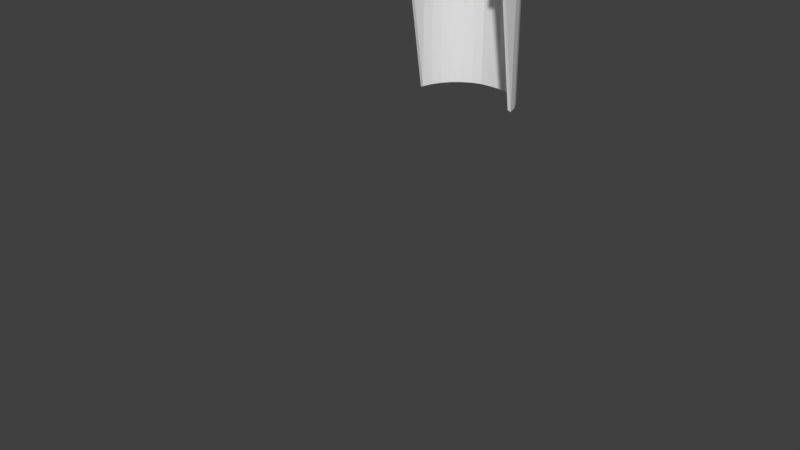 # Source: case.blend  (saved by Blender 2.79.0; exported with 4.5.12 LTS)
import bpy
from mathutils import Matrix  # noqa: F401  (used for matrix-valued properties, if any)

bpy.ops.wm.read_factory_settings(use_empty=True)
scene = bpy.context.scene
scene.name = 'Scene'

# ---- collections
col_collection_1 = bpy.data.collections.new('Collection 1'); scene.collection.children.link(col_collection_1)
col_collection_1.hide_render = True
col_collection_1.hide_viewport = True
col_collection_2 = bpy.data.collections.new('Collection 2'); scene.collection.children.link(col_collection_2)
col_collection_2.hide_render = True
col_collection_2.hide_viewport = True
col_collection_6 = bpy.data.collections.new('Collection 6'); scene.collection.children.link(col_collection_6)
col_collection_6.hide_render = True
col_collection_6.hide_viewport = True
col_collection_8 = bpy.data.collections.new('Collection 8'); scene.collection.children.link(col_collection_8)

# ---- world
world_cutter = bpy.data.worlds.new('cutter'); scene.world = world_cutter
world_cutter.color = (0.05088, 0.05088, 0.05088)
world_cutter.use_sun_shadow = False
world_cutter.sun_shadow_jitter_overblur = 0.0
world_cutter.cycles.sampling_method = 'MANUAL'

# ---- meshes
me_cylinder_007 = bpy.data.meshes.new('Cylinder.007')
me_cylinder_007.from_pydata([(-0.3512, 1.765, -6.0), (-0.3512, 1.765, 4.1), (-0.3512, -1.765, -6.0), (-0.3512, -1.765, 4.1), (-0.6888, -1.663, -6.0), (-0.6888, -1.663, 4.1), (-1.0, -1.497, -6.0), (-1.0, -1.497, 4.1), (-1.273, -1.273, -6.0), (-1.273, -1.273, 4.1), (-1.497, -1.0, -6.0), (-1.497, -1.0, 4.1), (-1.663, -0.6888, -6.0), (-1.663, -0.6888, 4.1), (-1.765, -0.3512, -6.0), (-1.765, -0.3512, 4.1), (-1.8, 1.738e-06, -6.0), (-1.8, 1.738e-06, 4.1), (-1.765, 0.3512, -6.0), (-1.765, 0.3512, 4.1), (-1.663, 0.6888, -6.0), (-1.663, 0.6888, 4.1), (-1.497, 1.0, -6.0), (-1.497, 1.0, 4.1), (-1.273, 1.273, -6.0), (-1.273, 1.273, 4.1), (-1.0, 1.497, -6.0), (-1.0, 1.497, 4.1), (-0.6888, 1.663, -6.0), (-0.6888, 1.663, 4.1), (-0.1756, 0.8827, 4.488), (-0.1756, -0.8827, 4.488), (-0.5, -0.7483, 4.488), (-0.3444, -0.8315, 4.488), (-0.6364, -0.6364, 4.488), (-0.7483, -0.5, 4.488), (-0.8315, -0.3444, 4.488), (-0.8827, -0.1756, 4.488), (-0.9, 1.179e-06, 4.488), (-0.8827, 0.1756, 4.488), (-0.8315, 0.3444, 4.488), (-0.7483, 0.5, 4.488), (-0.6364, 0.6364, 4.488), (-0.5, 0.7483, 4.488), (-0.3444, 0.8315, 4.488), (1.371e-06, 1.765, -6.0), (1.341e-06, 1.765, 4.1), (7.302e-07, 0.8827, 4.488), (-5.96e-07, -1.765, -6.0), (-5.662e-07, -1.765, 4.1), (-2.235e-07, -0.8827, 4.488), (-0.336, 1.663, -5.95), (-0.3335, 1.647, 4.027), (-0.336, -1.663, -5.95), (-0.3335, -1.647, 4.027), (-0.6498, -1.569, -5.949), (-0.6434, -1.553, 4.026), (-0.9434, -1.412, -5.949), (-0.9341, -1.398, 4.026), (-1.201, -1.201, -5.949), (-1.189, -1.189, 4.026), (-1.412, -0.9434, -5.949), (-1.398, -0.9341, 4.026), (-1.569, -0.6498, -5.949), (-1.553, -0.6434, 4.026), (-1.665, -0.3313, -5.949), (-1.649, -0.328, 4.026), (-1.698, 1.738e-06, -5.949), (-1.681, 1.738e-06, 4.026), (-1.665, 0.3313, -5.949), (-1.649, 0.328, 4.026), (-1.569, 0.6498, -5.949), (-1.553, 0.6434, 4.026), (-1.412, 0.9434, -5.949), (-1.398, 0.9341, 4.026), (-1.201, 1.201, -5.949), (-1.189, 1.189, 4.026), (-0.9434, 1.412, -5.949), (-0.9341, 1.398, 4.026), (-0.6498, 1.569, -5.949), (-0.6434, 1.553, 4.026), (-0.1711, 0.8513, 4.364), (-0.1711, -0.8513, 4.364), (-0.4829, -0.7227, 4.363), (-0.3326, -0.803, 4.363), (-0.6146, -0.6146, 4.363), (-0.7227, -0.4829, 4.363), (-0.803, -0.3326, 4.363), (-0.8525, -0.1696, 4.363), (-0.8692, 1.179e-06, 4.363), (-0.8525, 0.1696, 4.363), (-0.803, 0.3326, 4.363), (-0.7227, 0.4829, 4.363), (-0.6146, 0.6146, 4.363), (-0.4829, 0.7227, 4.363), (-0.3326, 0.803, 4.363), (1.371e-06, 1.666, -5.946), (1.341e-06, 1.648, 4.024), (7.302e-07, 0.8531, 4.363), (-5.96e-07, -1.666, -5.946), (-5.662e-07, -1.648, 4.024), (-2.235e-07, -0.8531, 4.363), (-0.2783, 1.667, -1.974), (-0.2783, 1.669, -3.426), (1.371e-06, 1.674, -3.426), (1.356e-06, 1.672, -1.974), (1.555e-07, -0.3585, -6.006), (3.441e-07, -0.01992, -6.006), (7.125e-07, 0.9987, -6.003), (4.913e-07, 0.6016, -6.003), (3.421e-07, -0.01992, -5.94), (1.423e-07, -0.3585, -5.94), (7.298e-07, 0.9987, -5.943), (4.954e-07, 0.6016, -5.943), (1.356e-06, 1.753, -1.974), (1.371e-06, 1.753, -3.426), (-0.2777, 1.753, -3.426), (-0.2783, 1.753, -1.974), (-0.374, -0.01992, -6.006), (-0.374, -0.3585, -5.943), (-0.374, -0.01992, -5.942), (-0.4964, 0.9987, -5.945), (-0.4964, 0.6016, -5.945), (-0.374, -0.3585, -6.006), (-0.4964, 0.9987, -6.003), (-0.4964, 0.6016, -6.003), (-0.5778, 0.8416, -6.002), (-0.5878, 0.8603, -6.002), (-0.7193, 0.9002, -6.002), (-0.7679, 0.8603, -6.002), (-0.738, 0.8902, -6.002), (-0.699, 0.9064, -6.002), (-0.5716, 0.8213, -6.002), (-0.6778, 0.9085, -6.002), (-0.7544, 0.8768, -6.002), (-0.5716, 0.779, -6.002), (-0.5695, 0.8002, -6.002), (-0.6177, 0.8902, -6.002), (-0.6364, 0.9002, -6.002), (-0.6177, 0.7101, -6.002), (-0.699, 0.6939, -6.002), (-0.6012, 0.7236, -6.002), (-0.6012, 0.8768, -6.002), (-0.5878, 0.74, -6.002), (-0.5778, 0.7587, -6.002), (-0.6364, 0.7001, -6.002), (-0.6567, 0.9064, -6.002), (-0.738, 0.7101, -6.002), (-0.7193, 0.7001, -6.002), (-0.7779, 0.8416, -6.002), (-0.784, 0.779, -6.002), (-0.7779, 0.7587, -6.002), (-0.7861, 0.8002, -6.002), (-0.7544, 0.7236, -6.002), (-0.7679, 0.74, -6.002), (-0.6778, 0.6919, -6.002), (-0.784, 0.8213, -6.002), (-0.6567, 0.6939, -6.002), (-0.5778, 0.8416, -5.946), (-0.5878, 0.8603, -5.946), (-0.7193, 0.9002, -5.946), (-0.738, 0.8902, -5.946), (-0.699, 0.9064, -5.946), (-0.5716, 0.8213, -5.946), (-0.6778, 0.9085, -5.946), (-0.7544, 0.8768, -5.946), (-0.5716, 0.779, -5.946), (-0.5695, 0.8002, -5.946), (-0.6177, 0.8902, -5.946), (-0.6364, 0.9002, -5.946), (-0.6012, 0.8768, -5.946), (-0.5778, 0.7587, -5.946), (-0.5878, 0.74, -5.946), (-0.6012, 0.7236, -5.946), (-0.6177, 0.7101, -5.946), (-0.6567, 0.9064, -5.946), (-0.738, 0.7101, -5.946), (-0.7193, 0.7001, -5.946), (-0.7679, 0.8603, -5.946), (-0.699, 0.6939, -5.946), (-0.7779, 0.8416, -5.947), (-0.6364, 0.7001, -5.946), (-0.784, 0.779, -5.947), (-0.7779, 0.7587, -5.947), (-0.7861, 0.8002, -5.947), (-0.7544, 0.7236, -5.947), (-0.7679, 0.74, -5.947), (-0.6778, 0.6919, -5.946), (-0.784, 0.8213, -5.947), (-0.6567, 0.6939, -5.946), (-1.662, 0.3002, 2.462), (-1.671, 0.2702, 2.4), (-1.688, 0.1243, 2.933), (-1.656, 0.3187, 2.53), (-1.683, 0.1805, 2.899), (-1.694, 0.06339, 2.953), (-1.701, 1.337e-06, 2.96), (-1.654, 0.3249, 2.6), (-1.702, 1.337e-06, 2.24), (-1.654, -0.3249, 2.6), (-1.678, 0.2298, 2.855), (-1.677, 0.2527, 2.376), (-1.656, -0.3187, 2.67), (-1.671, 0.2702, 2.8), (-1.662, 0.3002, 2.738), (-1.662, -0.3002, 2.738), (-1.676, 0.2525, 2.824), (-1.688, -0.1243, 2.933), (-1.656, 0.3187, 2.67), (-1.683, -0.1805, 2.899), (-1.694, -0.06339, 2.953), (-1.678, -0.2298, 2.855), (-1.764, 0.2701, 2.8), (-1.764, 0.2701, 2.4), (-1.779, 0.1243, 2.933), (-1.773, 0.1805, 2.899), (-1.785, 0.06339, 2.953), (-1.791, 1.337e-06, 2.96), (-1.684, 0.1805, 2.301), (-1.791, 1.337e-06, 2.24), (-1.768, 0.2298, 2.855), (-1.689, 0.1243, 2.267), (-1.695, 0.06339, 2.247), (-1.764, -0.2702, 2.8), (-1.764, -0.2701, 2.4), (-1.695, -0.06339, 2.247), (-1.779, -0.1243, 2.933), (-1.773, -0.1805, 2.899), (-1.785, -0.06339, 2.953), (-1.768, -0.2298, 2.855), (-1.662, -0.3002, 2.462), (-1.689, -0.1243, 2.267), (-1.656, -0.3187, 2.53), (-1.677, -0.2526, 2.376), (-1.679, -0.2298, 2.345), (-1.684, -0.1805, 2.301), (-1.676, -0.2525, 2.824), (-1.679, 0.2298, 2.345), (-1.671, -0.2702, 2.4), (-1.671, -0.2702, 2.8), (-1.768, 0.2298, 2.345), (-1.773, 0.1805, 2.301), (-1.779, 0.1243, 2.267), (-1.785, 0.06339, 2.247), (-1.785, -0.06339, 2.247), (-1.755, 0.3002, 2.462), (-1.75, 0.3187, 2.53), (-1.748, 0.3249, 2.6), (-1.755, 0.3002, 2.738), (-1.75, 0.3187, 2.67), (-1.779, -0.1243, 2.267), (-1.768, -0.2298, 2.345), (-1.773, -0.1805, 2.301), (-1.755, -0.3002, 2.462), (-1.75, -0.3187, 2.53), (-1.755, -0.3002, 2.738), (-1.748, -0.3249, 2.6), (-1.75, -0.3187, 2.67)], [], [(48, 49, 3, 2), (2, 3, 5, 4), (4, 5, 7, 6), (6, 7, 9, 8), (8, 9, 11, 10), (10, 11, 13, 12), (12, 13, 15, 223, 255, 257, 256, 254, 253, 224, 14), (14, 224, 251, 252, 250, 244, 219, 16), (16, 219, 243, 242, 241, 240, 213, 18), (18, 213, 245, 246, 247, 249, 248, 212, 19, 21, 20), (20, 21, 23, 22), (22, 23, 25, 24), (24, 25, 27, 26), (26, 27, 29, 28), (13, 11, 35, 36), (28, 29, 1, 117, 116, 0), (47, 30, 44, 43, 42, 41, 40, 39, 38, 37, 36, 35, 34, 32, 33, 31, 50), (1, 29, 44, 30), (5, 3, 31, 33), (23, 21, 40, 41), (15, 13, 36, 37), (7, 5, 33, 32), (25, 23, 41, 42), (17, 15, 37, 38), (46, 1, 30, 47), (9, 7, 32, 34), (27, 25, 42, 43), (19, 17, 38, 39), (11, 9, 34, 35), (29, 27, 43, 44), (21, 19, 39, 40), (0, 116, 115, 45), (3, 49, 50, 31), (48, 2, 4, 6, 155, 157, 145, 139, 141, 143, 144, 135, 136, 132, 126, 127, 142, 137, 138, 146, 133, 26, 28, 0, 45, 108, 124, 125, 109, 107, 118, 123, 106), (99, 53, 54, 100), (53, 55, 56, 54), (55, 57, 58, 56), (57, 59, 60, 58), (59, 61, 62, 60), (61, 63, 64, 62), (63, 65, 233, 238, 230, 232, 199, 202, 205, 239, 236, 66, 64), (65, 67, 198, 225, 231, 235, 234, 233), (67, 69, 201, 237, 218, 221, 222, 198), (69, 71, 72, 70, 206, 203, 204, 208, 197, 193, 190, 191, 201), (71, 73, 74, 72), (73, 75, 76, 74), (75, 77, 78, 76), (77, 79, 80, 78), (64, 87, 86, 62), (79, 51, 103, 102, 52, 80), (98, 101, 82, 84, 83, 85, 86, 87, 88, 89, 90, 91, 92, 93, 94, 95, 81), (52, 81, 95, 80), (56, 84, 82, 54), (74, 92, 91, 72), (66, 88, 87, 64), (58, 83, 84, 56), (76, 93, 92, 74), (68, 89, 88, 66), (97, 98, 81, 52), (60, 85, 83, 58), (78, 94, 93, 76), (70, 90, 89, 68), (62, 86, 85, 60), (80, 95, 94, 78), (72, 91, 90, 70), (51, 96, 104, 103), (54, 82, 101, 100), (99, 111, 119, 120, 110, 113, 122, 121, 112, 96, 51, 79, 77, 164, 175, 169, 168, 170, 159, 158, 163, 167, 166, 171, 172, 173, 174, 181, 189, 187, 57, 55, 53), (46, 47, 98, 97), (45, 115, 104, 96), (47, 50, 101, 98), (50, 49, 100, 101), (49, 48, 99, 100), (48, 106, 111, 99), (118, 120, 119, 123), (102, 117, 114, 105), (120, 118, 107, 110), (103, 116, 117, 102), (123, 119, 111, 106), (110, 107, 109, 113), (112, 108, 45, 96), (125, 122, 113, 109), (122, 125, 124, 121), (105, 114, 46, 97), (116, 103, 104, 115), (114, 117, 1, 46), (121, 124, 108, 112), (102, 105, 97, 52), (150, 152, 184, 182), (153, 154, 186, 185), (154, 151, 183, 186), (132, 136, 167, 163), (156, 149, 180, 188), (152, 156, 188, 184), (129, 134, 165, 178), (133, 146, 175, 164), (157, 155, 187, 189), (127, 126, 158, 159), (155, 140, 179, 187), (146, 138, 169, 175), (134, 130, 161, 165), (57, 187, 179, 177, 176, 185, 186, 183, 182, 184, 188, 180, 178, 165, 161, 160, 162, 164, 77, 75, 73, 71, 69, 67, 65, 63, 61, 59), (139, 145, 181, 174), (130, 128, 160, 161), (147, 153, 185, 176), (137, 142, 170, 168), (126, 132, 163, 158), (148, 147, 176, 177), (141, 139, 174, 173), (144, 143, 172, 171), (131, 133, 164, 162), (149, 129, 178, 180), (136, 135, 166, 167), (151, 150, 182, 183), (145, 157, 189, 181), (138, 137, 168, 169), (128, 131, 162, 160), (135, 144, 171, 166), (140, 148, 177, 179), (142, 127, 159, 170), (26, 133, 131, 128, 130, 134, 129, 149, 156, 152, 150, 151, 154, 153, 147, 148, 140, 155, 6, 8, 10, 12, 14, 16, 18, 20, 22, 24), (143, 141, 173, 172), (244, 225, 198, 219), (252, 235, 231, 250), (251, 234, 235, 252), (216, 195, 196, 217), (243, 222, 221, 242), (219, 198, 222, 243), (241, 218, 237, 240), (247, 197, 208, 249), (257, 202, 199, 256), (215, 194, 192, 214), (196, 195, 192, 194, 200, 206, 70, 68), (256, 199, 232, 254), (249, 208, 204, 248), (240, 237, 201, 191, 213), (223, 239, 205, 255), (213, 191, 190, 245), (224, 238, 233, 234, 251), (212, 203, 206, 200, 220), (214, 192, 195, 216), (229, 211, 236, 239, 223), (253, 230, 238, 224), (226, 207, 209, 227), (246, 193, 197, 247), (242, 221, 218, 241), (217, 196, 210, 228), (217, 228, 226, 227, 229, 223, 15, 17), (250, 231, 225, 244), (236, 211, 209, 207, 210, 196, 68, 66), (255, 205, 202, 257), (248, 204, 203, 212), (228, 210, 207, 226), (245, 190, 193, 246), (254, 232, 230, 253), (220, 200, 194, 215), (212, 220, 215, 214, 216, 217, 17, 19), (227, 209, 211, 229)])
me_cylinder_007.use_remesh_preserve_volume = False
me_cylinder_007.use_remesh_preserve_attributes = False
me_cylinder_007.use_mirror_vertex_groups = False
me_cylinder_007.update()
me_cylinder_005 = bpy.data.meshes.new('Cylinder.005')
me_cylinder_005.from_pydata([(-0.4635, 1.423, -2.34), (-0.4635, 1.422, -2.328), (-0.4635, 1.418, -2.316), (-0.4635, 1.411, -2.305), (-0.4635, 1.402, -2.295), (-0.4635, 1.391, -2.287), (-0.4635, 1.378, -2.282), (-0.4635, 1.364, -2.278), (-0.4635, 1.349, -2.277), (-0.4635, 1.335, -2.278), (-0.4635, 1.321, -2.282), (-0.4635, 1.308, -2.287), (-0.4635, 1.297, -2.295), (-0.4635, 1.288, -2.305), (-0.4635, 1.281, -2.316), (-0.4635, 1.277, -2.328), (-0.4635, 1.275, -2.34), (-0.4635, 1.277, -2.352), (-0.4635, 1.281, -2.364), (-0.4635, 1.288, -2.375), (-0.4635, 1.297, -2.385), (-0.4635, 1.308, -2.393), (-0.4635, 1.321, -2.398), (-0.4635, 1.335, -2.402), (-0.4635, 1.349, -2.403), (-0.4635, 1.364, -2.402), (-0.4635, 1.378, -2.398), (-0.4635, 1.391, -2.393), (-0.4635, 1.402, -2.385), (-0.4635, 1.411, -2.375), (-0.4635, 1.418, -2.364), (-0.4635, 1.422, -2.352), (-0.4664, 1.424, -3.06), (-0.4664, 1.423, -3.048), (-0.4664, 1.418, -3.036), (-0.4664, 1.411, -3.025), (-0.4664, 1.402, -3.015), (-0.4664, 1.391, -3.007), (-0.4664, 1.378, -3.001), (-0.4664, 1.364, -2.998), (-0.4664, 1.349, -2.996), (-0.4664, 1.335, -2.998), (-0.4664, 1.321, -3.001), (-0.4664, 1.308, -3.007), (-0.4664, 1.297, -3.015), (-0.4664, 1.287, -3.025), (-0.4664, 1.28, -3.036), (-0.4664, 1.276, -3.048), (-0.4664, 1.275, -3.06), (-0.4664, 1.276, -3.072), (-0.4664, 1.28, -3.084), (-0.4664, 1.287, -3.095), (-0.4664, 1.297, -3.105), (-0.4664, 1.308, -3.113), (-0.4664, 1.321, -3.119), (-0.4664, 1.335, -3.122), (-0.4664, 1.349, -3.124), (-0.4664, 1.364, -3.122), (-0.4664, 1.378, -3.119), (-0.4664, 1.391, -3.113), (-0.4664, 1.402, -3.105), (-0.4664, 1.411, -3.095), (-0.4664, 1.418, -3.084), (-0.4664, 1.423, -3.072), (-0.3608, 1.678, -2.229), (-0.3608, 1.678, -3.179), (-0.3608, 1.244, -2.229), (-0.3608, 1.244, -3.179), (-0.5251, 1.678, -2.229), (-0.5251, 1.678, -3.179), (-0.5251, 1.244, -2.229), (-0.5251, 1.244, -3.179), (1.386e-07, 1.423, -2.34), (1.46e-07, 1.422, -2.328), (1.502e-07, 1.418, -2.316), (1.51e-07, 1.411, -2.305), (1.485e-07, 1.402, -2.295), (1.427e-07, 1.391, -2.287), (1.338e-07, 1.378, -2.282), (1.222e-07, 1.364, -2.278), (1.084e-07, 1.349, -2.277), (9.279e-08, 1.335, -2.278), (7.604e-08, 1.321, -2.282), (5.88e-08, 1.308, -2.287), (4.173e-08, 1.297, -2.295), (2.547e-08, 1.288, -2.305), (1.066e-08, 1.281, -2.316), (-2.136e-09, 1.277, -2.328), (-1.243e-08, 1.275, -2.34), (-1.981e-08, 1.277, -2.352), (-2.402e-08, 1.281, -2.364), (-2.487e-08, 1.288, -2.375), (-2.234e-08, 1.297, -2.385), (-1.654e-08, 1.308, -2.393), (-7.669e-09, 1.321, -2.398), (3.917e-09, 1.335, -2.402), (1.778e-08, 1.349, -2.403), (3.338e-08, 1.364, -2.402), (5.012e-08, 1.378, -2.398), (6.736e-08, 1.391, -2.393), (8.444e-08, 1.402, -2.385), (1.007e-07, 1.411, -2.375), (1.155e-07, 1.418, -2.364), (1.283e-07, 1.422, -2.352), (-2.738e-07, 1.424, -3.06), (-2.664e-07, 1.423, -3.048), (-2.622e-07, 1.418, -3.036), (-2.613e-07, 1.411, -3.025), (-2.639e-07, 1.402, -3.015), (-2.697e-07, 1.391, -3.007), (-2.786e-07, 1.378, -3.001), (-2.903e-07, 1.364, -2.998), (-3.042e-07, 1.349, -2.996), (-3.199e-07, 1.335, -2.998), (-3.368e-07, 1.321, -3.001), (-3.541e-07, 1.308, -3.007), (-3.713e-07, 1.297, -3.015), (-3.877e-07, 1.287, -3.025), (-4.026e-07, 1.28, -3.036), (-4.155e-07, 1.276, -3.048), (-4.258e-07, 1.275, -3.06), (-4.332e-07, 1.276, -3.072), (-4.375e-07, 1.28, -3.084), (-4.383e-07, 1.287, -3.095), (-4.358e-07, 1.297, -3.105), (-4.299e-07, 1.308, -3.113), (-4.21e-07, 1.321, -3.119), (-4.094e-07, 1.335, -3.122), (-3.954e-07, 1.349, -3.124), (-3.797e-07, 1.364, -3.122), (-3.629e-07, 1.378, -3.119), (-3.455e-07, 1.391, -3.113), (-3.283e-07, 1.402, -3.105), (-3.12e-07, 1.411, -3.095), (-2.971e-07, 1.418, -3.084), (-2.842e-07, 1.423, -3.072)], [], [(72, 0, 1, 73), (73, 1, 2, 74), (74, 2, 3, 75), (75, 3, 4, 76), (76, 4, 5, 77), (77, 5, 6, 78), (78, 6, 7, 79), (79, 7, 8, 80), (80, 8, 9, 81), (81, 9, 10, 82), (82, 10, 11, 83), (83, 11, 12, 84), (84, 12, 13, 85), (85, 13, 14, 86), (86, 14, 15, 87), (87, 15, 16, 88), (88, 16, 17, 89), (89, 17, 18, 90), (90, 18, 19, 91), (91, 19, 20, 92), (92, 20, 21, 93), (93, 21, 22, 94), (94, 22, 23, 95), (95, 23, 24, 96), (96, 24, 25, 97), (97, 25, 26, 98), (98, 26, 27, 99), (99, 27, 28, 100), (100, 28, 29, 101), (101, 29, 30, 102), (1, 0, 31, 30, 29, 28, 27, 26, 25, 24, 23, 22, 21, 20, 19, 18, 17, 16, 15, 14, 13, 12, 11, 10, 9, 8, 7, 6, 5, 4, 3, 2), (102, 30, 31, 103), (103, 31, 0, 72), (104, 32, 33, 105), (105, 33, 34, 106), (106, 34, 35, 107), (107, 35, 36, 108), (108, 36, 37, 109), (109, 37, 38, 110), (110, 38, 39, 111), (111, 39, 40, 112), (112, 40, 41, 113), (113, 41, 42, 114), (114, 42, 43, 115), (115, 43, 44, 116), (116, 44, 45, 117), (117, 45, 46, 118), (118, 46, 47, 119), (119, 47, 48, 120), (120, 48, 49, 121), (121, 49, 50, 122), (122, 50, 51, 123), (123, 51, 52, 124), (124, 52, 53, 125), (125, 53, 54, 126), (126, 54, 55, 127), (127, 55, 56, 128), (128, 56, 57, 129), (129, 57, 58, 130), (130, 58, 59, 131), (131, 59, 60, 132), (132, 60, 61, 133), (133, 61, 62, 134), (33, 32, 63, 62, 61, 60, 59, 58, 57, 56, 55, 54, 53, 52, 51, 50, 49, 48, 47, 46, 45, 44, 43, 42, 41, 40, 39, 38, 37, 36, 35, 34), (134, 62, 63, 135), (135, 63, 32, 104), (64, 68, 70, 66), (69, 65, 67, 71), (67, 66, 70, 71), (65, 64, 66, 67), (69, 68, 64, 65), (71, 70, 68, 69), (135, 104, 105, 106, 107, 108, 109, 110, 111, 112, 113, 114, 115, 116, 117, 118, 119, 120, 121, 122, 123, 124, 125, 126, 127, 128, 129, 130, 131, 132, 133, 134), (103, 72, 73, 74, 75, 76, 77, 78, 79, 80, 81, 82, 83, 84, 85, 86, 87, 88, 89, 90, 91, 92, 93, 94, 95, 96, 97, 98, 99, 100, 101, 102)])
me_cylinder_005.use_remesh_preserve_volume = False
me_cylinder_005.use_remesh_preserve_attributes = False
me_cylinder_005.use_mirror_vertex_groups = False
me_cylinder_005.update()
me_cylinder_002 = bpy.data.meshes.new('Cylinder.002')
me_cylinder_002.from_pydata([(-2.192, 8.19e-06, -1.0), (-2.192, 6.759e-06, 1.0), (-2.387, 0.01922, -1.0), (-2.387, 0.01922, 1.0), (-2.575, 0.07613, -1.0), (-2.575, 0.07613, 1.0), (-2.748, 0.1685, -1.0), (-2.748, 0.1685, 1.0), (-2.899, 0.2929, -1.0), (-2.899, 0.2929, 1.0), (-3.024, 0.4444, -1.0), (-3.024, 0.4444, 1.0), (-3.116, 0.6173, -1.0), (-3.116, 0.6173, 1.0), (-1.268, 0.6173, -1.0), (-1.268, 0.6173, 1.0), (-1.361, 0.4444, -1.0), (-1.361, 0.4444, 1.0), (-1.485, 0.2929, -1.0), (-1.485, 0.2929, 1.0), (-1.637, 0.1685, -1.0), (-1.637, 0.1685, 1.0), (-1.81, 0.07613, -1.0), (-1.81, 0.07613, 1.0), (-1.997, 0.01922, -1.0), (-1.997, 0.01922, 1.0), (-3.313, -0.5, 1.2), (-3.313, -0.5, -1.2), (-3.313, 0.6819, -1.2), (-3.313, 0.6819, 1.2), (-1.091, -0.8332, -1.2), (-1.091, -0.8332, 1.2), (-1.091, 0.6819, -1.2), (-1.091, 0.6819, 1.2), (-3.309, 0.6819, 1.0), (-3.136, 0.6819, -1.0), (-3.309, 0.6819, -1.0), (-1.249, 0.6819, -1.0), (-1.682, 0.6819, -1.0), (-1.249, 0.6819, 1.0), (-1.682, 0.6819, 1.0), (-3.136, 0.6819, 1.0)], [], [(0, 2, 3, 1), (2, 4, 5, 3), (4, 6, 7, 5), (6, 8, 9, 7), (8, 10, 11, 9), (10, 12, 13, 11), (12, 35, 41, 13), (14, 16, 17, 15), (16, 18, 19, 17), (18, 20, 21, 19), (20, 22, 23, 21), (22, 24, 25, 23), (24, 0, 1, 25), (3, 5, 7, 9, 11, 13, 41, 39, 15, 17, 19, 21, 23, 25, 1), (2, 0, 24, 22, 20, 18, 16, 14, 37, 35, 12, 10, 8, 6, 4), (26, 31, 33, 29), (30, 27, 28, 32), (26, 27, 30, 31), (31, 30, 32, 33), (28, 29, 34, 36, 38, 40, 33, 32), (26, 29, 28, 27), (33, 40, 34, 29), (37, 14, 15, 39)])
me_cylinder_002.use_remesh_preserve_volume = False
me_cylinder_002.use_remesh_preserve_attributes = False
me_cylinder_002.use_mirror_vertex_groups = False
me_cylinder_002.update()
me_cylinder_001 = bpy.data.meshes.new('Cylinder.001')
me_cylinder_001.from_pydata([(-0.4327, 0.9749, -0.9975), (-0.4327, 0.9749, 0.9975), (-0.2473, 0.9566, -0.9975), (-0.2473, 0.9566, 0.9975), (-0.06912, 0.9026, -0.9975), (-0.06912, 0.9026, 0.9975), (0.09513, 0.8148, -0.9975), (0.09513, 0.8148, 0.9975), (0.2391, 0.6966, -0.9975), (0.2391, 0.6966, 0.9975), (0.3572, 0.5527, -0.9975), (0.3572, 0.5527, 0.9975), (0.445, 0.3884, -0.9975), (0.445, 0.3884, 0.9975), (0.4991, 0.2102, -0.9975), (0.4991, 0.2102, 0.9975), (0.5173, 0.02489, -0.9975), (0.5173, 0.02489, 0.9975), (-1.383, 0.02489, -0.9975), (-1.383, 0.02489, 0.9975), (-1.364, 0.2102, -0.9975), (-1.364, 0.2102, 0.9975), (-1.31, 0.3884, -0.9975), (-1.31, 0.3884, 0.9975), (-1.223, 0.5527, -0.9975), (-1.223, 0.5527, 0.9975), (-1.104, 0.6966, -0.9975), (-1.104, 0.6966, 0.9975), (-0.9605, 0.8148, -0.9975), (-0.9605, 0.8148, 0.9975), (-0.7962, 0.9026, -0.9975), (-0.7962, 0.9026, 0.9975), (-0.618, 0.9566, -0.9975), (-0.618, 0.9566, 0.9975), (-1.383, -0.3049, -0.9975), (-1.383, -0.3049, 0.9975), (0.5173, -0.3049, -0.9975), (0.5173, -0.3049, 0.9975), (-4.279, -0.5, 1.2), (-4.279, 4.53e-07, 1.2), (-4.279, -0.5, -1.2), (-4.279, 4.53e-07, -1.2), (-1.25, -0.5, 1.2), (-1.25, -5.364e-07, 1.2), (-1.25, -0.5, -1.2), (-1.25, -5.364e-07, -1.2), (-1.25, -0.5, -1.2), (-1.25, -0.5, 1.2), (0.6443, -1.173e-06, -1.2), (0.6443, -0.5, -1.2), (0.6443, -0.5, 1.2), (0.6443, -1.173e-06, 1.2), (-3.01, -0.5, -1.2), (-3.01, -0.5, 1.2), (-4.279, 1.5, 1.2), (-4.279, 1.5, -1.2), (-3.01, 1.881, 1.2), (-3.01, 1.881, -1.2), (-3.01, 0.2583, -1.2), (-2.751, -1.654e-08, -1.2), (-3.01, -0.2583, -1.2), (-3.268, 6.969e-08, -1.2), (-2.997, 0.1785, -1.2), (-2.96, 0.1065, -1.2), (-2.903, 0.04934, -1.2), (-2.831, 0.01264, -1.2), (-2.751, -1.654e-08, 1.2), (-3.01, 0.2583, 1.2), (-3.268, 6.969e-08, 1.2), (-3.01, -0.2583, 1.2), (-2.831, 0.01264, 1.2), (-2.903, 0.04934, 1.2), (-2.96, 0.1065, 1.2), (-2.997, 0.1785, 1.2)], [], [(0, 1, 3, 2), (2, 3, 5, 4), (4, 5, 7, 6), (6, 7, 9, 8), (8, 9, 11, 10), (10, 11, 13, 12), (12, 13, 15, 14), (20, 21, 23, 22), (22, 23, 25, 24), (24, 25, 27, 26), (26, 27, 29, 28), (28, 29, 31, 30), (30, 31, 33, 32), (32, 33, 1, 0), (17, 16, 14, 15), (18, 19, 21, 20), (19, 18, 34, 35), (3, 1, 33, 31, 29, 27, 25, 23, 21, 19, 17, 15, 13, 11, 9, 7, 5), (2, 4, 6, 8, 10, 12, 14, 16, 18, 20, 22, 24, 26, 28, 30, 32, 0), (35, 34, 36, 37), (17, 19, 35, 37), (16, 17, 37, 36), (18, 16, 36, 34), (38, 39, 41, 40), (58, 61, 41, 55, 57), (43, 42, 47), (42, 43, 66, 69, 53), (52, 44, 42, 53), (45, 59, 66, 43), (47, 46, 49, 50), (42, 44, 46, 47), (44, 45, 46), (49, 48, 51, 50), (45, 43, 51, 48), (46, 45, 48, 49), (43, 47, 50, 51), (40, 41, 61, 60, 52), (40, 52, 53, 38), (39, 68, 67, 56, 54), (67, 58, 57, 56), (57, 55, 54, 56), (53, 69, 68, 39, 38), (41, 39, 54, 55), (58, 62, 63, 64, 65, 59, 60, 61), (66, 70, 71, 72, 73, 67, 68, 69), (58, 67, 73, 62), (62, 73, 72, 63), (63, 72, 71, 64), (64, 71, 70, 65), (65, 70, 66, 59), (52, 60, 59, 45, 44)])
me_cylinder_001.use_remesh_preserve_volume = False
me_cylinder_001.use_remesh_preserve_attributes = False
me_cylinder_001.use_mirror_vertex_groups = False
me_cylinder_001.update()
me_cube = bpy.data.meshes.new('Cube')
me_cube.from_pydata([(-0.66, -0.3, -0.3), (-0.66, -0.3, 0.3), (-0.66, 0.3, -0.3), (-0.66, 0.3, 0.3), (0.66, -0.3, -0.3), (0.66, -0.3, 0.3), (0.66, 0.3, -0.3), (0.66, 0.3, 0.3), (0.36, 0.395, -0.071), (0.36, -0.395, -0.071), (0.3754, 0.395, -0.07252), (0.3754, -0.395, -0.07252), (0.3902, 0.395, -0.07701), (0.3902, -0.395, -0.07701), (0.4039, 0.395, -0.08431), (0.4039, -0.395, -0.08431), (0.4159, 0.395, -0.09414), (0.4159, -0.395, -0.09414), (0.4257, 0.395, -0.1061), (0.4257, -0.395, -0.1061), (0.433, 0.395, -0.1198), (0.433, -0.395, -0.1198), (0.4375, 0.395, -0.1346), (0.4375, -0.395, -0.1346), (0.439, 0.395, -0.15), (0.439, -0.395, -0.15), (0.4375, 0.395, -0.1654), (0.4375, -0.395, -0.1654), (0.433, 0.395, -0.1802), (0.433, -0.395, -0.1802), (0.4257, 0.395, -0.1939), (0.4257, -0.395, -0.1939), (0.4159, 0.395, -0.2059), (0.4159, -0.395, -0.2059), (0.4039, 0.395, -0.2157), (0.4039, -0.395, -0.2157), (0.3902, 0.395, -0.223), (0.3902, -0.395, -0.223), (0.3754, 0.395, -0.2275), (0.3754, -0.395, -0.2275), (0.36, 0.395, -0.229), (0.36, -0.395, -0.229), (0.3446, 0.395, -0.2275), (0.3446, -0.395, -0.2275), (0.3298, 0.395, -0.223), (0.3298, -0.395, -0.223), (0.3161, 0.395, -0.2157), (0.3161, -0.395, -0.2157), (0.3041, 0.395, -0.2059), (0.3041, -0.395, -0.2059), (0.2943, 0.395, -0.1939), (0.2943, -0.395, -0.1939), (0.287, 0.395, -0.1802), (0.287, -0.395, -0.1802), (0.2825, 0.395, -0.1654), (0.2825, -0.395, -0.1654), (0.281, 0.395, -0.15), (0.281, -0.395, -0.15), (0.2825, 0.395, -0.1346), (0.2825, -0.395, -0.1346), (0.287, 0.395, -0.1198), (0.287, -0.395, -0.1198), (0.2943, 0.395, -0.1061), (0.2943, -0.395, -0.1061), (0.3041, 0.395, -0.09414), (0.3041, -0.395, -0.09414), (0.3161, 0.395, -0.08431), (0.3161, -0.395, -0.08431), (0.3298, 0.395, -0.07701), (0.3298, -0.395, -0.07701), (0.3446, 0.395, -0.07252), (0.3446, -0.395, -0.07252), (-0.36, 0.3975, -0.0705), (-0.36, -0.3975, -0.0705), (-0.3445, 0.3975, -0.07203), (-0.3445, -0.3975, -0.07203), (-0.3296, 0.3975, -0.07655), (-0.3296, -0.3975, -0.07655), (-0.3158, 0.3975, -0.0839), (-0.3158, -0.3975, -0.0839), (-0.3038, 0.3975, -0.09379), (-0.3038, -0.3975, -0.09379), (-0.2939, 0.3975, -0.1058), (-0.2939, -0.3975, -0.1058), (-0.2866, 0.3975, -0.1196), (-0.2866, -0.3975, -0.1196), (-0.282, 0.3975, -0.1345), (-0.282, -0.3975, -0.1345), (-0.2805, 0.3975, -0.15), (-0.2805, -0.3975, -0.15), (-0.282, 0.3975, -0.1655), (-0.282, -0.3975, -0.1655), (-0.2866, 0.3975, -0.1804), (-0.2866, -0.3975, -0.1804), (-0.2939, 0.3975, -0.1942), (-0.2939, -0.3975, -0.1942), (-0.3038, 0.3975, -0.2062), (-0.3038, -0.3975, -0.2062), (-0.3158, 0.3975, -0.2161), (-0.3158, -0.3975, -0.2161), (-0.3296, 0.3975, -0.2234), (-0.3296, -0.3975, -0.2234), (-0.3445, 0.3975, -0.228), (-0.3445, -0.3975, -0.228), (-0.36, 0.3975, -0.2295), (-0.36, -0.3975, -0.2295), (-0.3755, 0.3975, -0.228), (-0.3755, -0.3975, -0.228), (-0.3904, 0.3975, -0.2234), (-0.3904, -0.3975, -0.2234), (-0.4042, 0.3975, -0.2161), (-0.4042, -0.3975, -0.2161), (-0.4162, 0.3975, -0.2062), (-0.4162, -0.3975, -0.2062), (-0.4261, 0.3975, -0.1942), (-0.4261, -0.3975, -0.1942), (-0.4334, 0.3975, -0.1804), (-0.4334, -0.3975, -0.1804), (-0.438, 0.3975, -0.1655), (-0.438, -0.3975, -0.1655), (-0.4395, 0.3975, -0.15), (-0.4395, -0.3975, -0.15), (-0.438, 0.3975, -0.1345), (-0.438, -0.3975, -0.1345), (-0.4334, 0.3975, -0.1196), (-0.4334, -0.3975, -0.1196), (-0.4261, 0.3975, -0.1058), (-0.4261, -0.3975, -0.1058), (-0.4162, 0.3975, -0.09378), (-0.4162, -0.3975, -0.09378), (-0.4042, 0.3975, -0.0839), (-0.4042, -0.3975, -0.0839), (-0.3904, 0.3975, -0.07655), (-0.3904, -0.3975, -0.07655), (-0.3755, 0.3975, -0.07203), (-0.3755, -0.3975, -0.07203)], [], [(0, 1, 3, 2), (2, 3, 7, 6), (6, 7, 5, 4), (4, 5, 1, 0), (2, 6, 4, 0), (7, 3, 1, 5), (8, 9, 11, 10), (10, 11, 13, 12), (12, 13, 15, 14), (14, 15, 17, 16), (16, 17, 19, 18), (18, 19, 21, 20), (20, 21, 23, 22), (22, 23, 25, 24), (24, 25, 27, 26), (26, 27, 29, 28), (28, 29, 31, 30), (30, 31, 33, 32), (32, 33, 35, 34), (34, 35, 37, 36), (36, 37, 39, 38), (38, 39, 41, 40), (40, 41, 43, 42), (42, 43, 45, 44), (44, 45, 47, 46), (46, 47, 49, 48), (48, 49, 51, 50), (50, 51, 53, 52), (52, 53, 55, 54), (54, 55, 57, 56), (56, 57, 59, 58), (58, 59, 61, 60), (60, 61, 63, 62), (62, 63, 65, 64), (64, 65, 67, 66), (66, 67, 69, 68), (11, 9, 71, 69, 67, 65, 63, 61, 59, 57, 55, 53, 51, 49, 47, 45, 43, 41, 39, 37, 35, 33, 31, 29, 27, 25, 23, 21, 19, 17, 15, 13), (68, 69, 71, 70), (70, 71, 9, 8), (8, 10, 12, 14, 16, 18, 20, 22, 24, 26, 28, 30, 32, 34, 36, 38, 40, 42, 44, 46, 48, 50, 52, 54, 56, 58, 60, 62, 64, 66, 68, 70), (72, 73, 75, 74), (74, 75, 77, 76), (76, 77, 79, 78), (78, 79, 81, 80), (80, 81, 83, 82), (82, 83, 85, 84), (84, 85, 87, 86), (86, 87, 89, 88), (88, 89, 91, 90), (90, 91, 93, 92), (92, 93, 95, 94), (94, 95, 97, 96), (96, 97, 99, 98), (98, 99, 101, 100), (100, 101, 103, 102), (102, 103, 105, 104), (104, 105, 107, 106), (106, 107, 109, 108), (108, 109, 111, 110), (110, 111, 113, 112), (112, 113, 115, 114), (114, 115, 117, 116), (116, 117, 119, 118), (118, 119, 121, 120), (120, 121, 123, 122), (122, 123, 125, 124), (124, 125, 127, 126), (126, 127, 129, 128), (128, 129, 131, 130), (130, 131, 133, 132), (75, 73, 135, 133, 131, 129, 127, 125, 123, 121, 119, 117, 115, 113, 111, 109, 107, 105, 103, 101, 99, 97, 95, 93, 91, 89, 87, 85, 83, 81, 79, 77), (132, 133, 135, 134), (134, 135, 73, 72), (72, 74, 76, 78, 80, 82, 84, 86, 88, 90, 92, 94, 96, 98, 100, 102, 104, 106, 108, 110, 112, 114, 116, 118, 120, 122, 124, 126, 128, 130, 132, 134)])
me_cube.use_remesh_preserve_volume = False
me_cube.use_remesh_preserve_attributes = False
me_cube.use_mirror_vertex_groups = False
me_cube.update()
me_cube_009 = bpy.data.meshes.new('Cube.009')
me_cube_009.from_pydata([(-0.6, -0.648, -1.0), (-0.6, -0.648, 4.1), (-0.6, 0.648, -1.0), (-0.6, 0.648, 4.1), (0.6, -0.648, -1.0), (0.6, -0.648, 4.1), (0.6, 0.648, -1.0), (0.6, 0.648, 4.1)], [], [(0, 1, 3, 2), (2, 3, 7, 6), (6, 7, 5, 4), (4, 5, 1, 0), (2, 6, 4, 0), (7, 3, 1, 5)])
me_cube_009.use_remesh_preserve_volume = False
me_cube_009.use_remesh_preserve_attributes = False
me_cube_009.use_mirror_vertex_groups = False
me_cube_009.update()
me_cube_006 = bpy.data.meshes.new('Cube.006')
me_cube_006.from_pydata([(-1.0, -1.0, -1.0), (-1.0, -1.0, 1.0), (-1.0, 1.0, -1.0), (-1.0, 1.0, 1.0), (1.0, -1.0, -1.0), (1.0, -1.0, 1.0), (1.0, 1.0, -1.0), (1.0, 1.0, 1.0)], [], [(0, 1, 3, 2), (2, 3, 7, 6), (6, 7, 5, 4), (4, 5, 1, 0), (2, 6, 4, 0), (7, 3, 1, 5)])
me_cube_006.use_remesh_preserve_volume = False
me_cube_006.use_remesh_preserve_attributes = False
me_cube_006.use_mirror_vertex_groups = False
me_cube_006.update()
me_cylinder_004 = bpy.data.meshes.new('Cylinder.004')
me_cylinder_004.from_pydata([(0.0, 0.7, -0.125), (0.0, 0.7, 0.125), (0.1366, 0.6865, -0.125), (0.1366, 0.6865, 0.125), (0.2679, 0.6467, -0.125), (0.2679, 0.6467, 0.125), (0.3889, 0.582, -0.125), (0.3889, 0.582, 0.125), (0.495, 0.495, -0.125), (0.495, 0.495, 0.125), (0.582, 0.3889, -0.125), (0.582, 0.3889, 0.125), (0.6467, 0.2679, -0.125), (0.6467, 0.2679, 0.125), (0.6865, 0.1366, -0.125), (0.6865, 0.1366, 0.125), (0.7, 5.285e-08, -0.125), (0.7, 5.285e-08, 0.125), (0.6865, -0.1366, -0.125), (0.6865, -0.1366, 0.125), (0.6467, -0.2679, -0.125), (0.6467, -0.2679, 0.125), (0.582, -0.3889, -0.125), (0.582, -0.3889, 0.125), (0.495, -0.495, -0.125), (0.495, -0.495, 0.125), (0.3889, -0.582, -0.125), (0.3889, -0.582, 0.125), (0.2679, -0.6467, -0.125), (0.2679, -0.6467, 0.125), (0.1366, -0.6865, -0.125), (0.1366, -0.6865, 0.125), (-2.281e-07, -0.7, -0.125), (-2.281e-07, -0.7, 0.125), (-0.1366, -0.6865, -0.125), (-0.1366, -0.6865, 0.125), (-0.2679, -0.6467, -0.125), (-0.2679, -0.6467, 0.125), (-0.3889, -0.582, -0.125), (-0.3889, -0.582, 0.125), (-0.495, -0.495, -0.125), (-0.495, -0.495, 0.125), (-0.582, -0.3889, -0.125), (-0.582, -0.3889, 0.125), (-0.6467, -0.2679, -0.125), (-0.6467, -0.2679, 0.125), (-0.6865, -0.1366, -0.125), (-0.6865, -0.1366, 0.125), (-0.7, 6.759e-07, -0.125), (-0.7, 6.759e-07, 0.125), (-0.6865, 0.1366, -0.125), (-0.6865, 0.1366, 0.125), (-0.6467, 0.2679, -0.125), (-0.6467, 0.2679, 0.125), (-0.582, 0.3889, -0.125), (-0.582, 0.3889, 0.125), (-0.495, 0.495, -0.125), (-0.495, 0.495, 0.125), (-0.3889, 0.582, -0.125), (-0.3889, 0.582, 0.125), (-0.2679, 0.6467, -0.125), (-0.2679, 0.6467, 0.125), (-0.1366, 0.6865, -0.125), (-0.1366, 0.6865, 0.125)], [], [(0, 1, 3, 2), (2, 3, 5, 4), (4, 5, 7, 6), (6, 7, 9, 8), (8, 9, 11, 10), (10, 11, 13, 12), (12, 13, 15, 14), (14, 15, 17, 16), (16, 17, 19, 18), (18, 19, 21, 20), (20, 21, 23, 22), (22, 23, 25, 24), (24, 25, 27, 26), (26, 27, 29, 28), (28, 29, 31, 30), (30, 31, 33, 32), (32, 33, 35, 34), (34, 35, 37, 36), (36, 37, 39, 38), (38, 39, 41, 40), (40, 41, 43, 42), (42, 43, 45, 44), (44, 45, 47, 46), (46, 47, 49, 48), (48, 49, 51, 50), (50, 51, 53, 52), (52, 53, 55, 54), (54, 55, 57, 56), (56, 57, 59, 58), (58, 59, 61, 60), (3, 1, 63, 61, 59, 57, 55, 53, 51, 49, 47, 45, 43, 41, 39, 37, 35, 33, 31, 29, 27, 25, 23, 21, 19, 17, 15, 13, 11, 9, 7, 5), (60, 61, 63, 62), (62, 63, 1, 0), (0, 2, 4, 6, 8, 10, 12, 14, 16, 18, 20, 22, 24, 26, 28, 30, 32, 34, 36, 38, 40, 42, 44, 46, 48, 50, 52, 54, 56, 58, 60, 62)])
me_cylinder_004.use_remesh_preserve_volume = False
me_cylinder_004.use_remesh_preserve_attributes = False
me_cylinder_004.use_mirror_vertex_groups = False
me_cylinder_004.update()
me_cube_005 = bpy.data.meshes.new('Cube.005')
me_cube_005.from_pydata([(-0.35, -0.168, -0.245), (-0.35, -0.168, 0.245), (-0.35, 0.168, -0.245), (-0.35, 0.168, 0.245), (0.35, -0.168, -0.245), (0.35, -0.168, 0.245), (0.35, 0.168, -0.245), (0.35, 0.168, 0.245), (-0.9, -0.2, -0.25), (-0.9, -0.2, -0.24), (-0.9, 0.2, -0.25), (-0.9, 0.2, -0.24), (0.9, -0.2, -0.25), (0.9, -0.2, -0.24), (0.9, 0.2, -0.25), (0.9, 0.2, -0.24), (-0.5, -0.2, -0.85), (-0.5, -0.2, -0.25), (-0.5, 0.2, -0.85), (-0.5, 0.2, -0.25), (0.5, -0.2, -0.85), (0.5, -0.2, -0.25), (0.5, 0.2, -0.85), (0.5, 0.2, -0.25), (0.749, 0.05, -0.165), (0.749, 0.05, -0.465), (0.7392, 0.04904, -0.165), (0.7392, 0.04904, -0.465), (0.7299, 0.04619, -0.165), (0.7299, 0.04619, -0.465), (0.7212, 0.04157, -0.165), (0.7212, 0.04157, -0.465), (0.7136, 0.03536, -0.165), (0.7136, 0.03536, -0.465), (0.7074, 0.02778, -0.165), (0.7074, 0.02778, -0.465), (0.7028, 0.01913, -0.165), (0.7028, 0.01913, -0.465), (0.7, 0.009754, -0.165), (0.7, 0.009755, -0.465), (0.699, -7.11e-08, -0.165), (0.699, 9.519e-09, -0.465), (0.7, -0.009755, -0.165), (0.7, -0.009755, -0.465), (0.7028, -0.01913, -0.165), (0.7028, -0.01913, -0.465), (0.7074, -0.02778, -0.165), (0.7074, -0.02778, -0.465), (0.7136, -0.03536, -0.165), (0.7136, -0.03536, -0.465), (0.7212, -0.04157, -0.165), (0.7212, -0.04157, -0.465), (0.7299, -0.04619, -0.165), (0.7299, -0.04619, -0.465), (0.7392, -0.04904, -0.165), (0.7392, -0.04904, -0.465), (0.749, -0.05, -0.165), (0.749, -0.05, -0.465), (0.7588, -0.04904, -0.165), (0.7588, -0.04904, -0.465), (0.7681, -0.04619, -0.165), (0.7681, -0.04619, -0.465), (0.7768, -0.04157, -0.165), (0.7768, -0.04157, -0.465), (0.7844, -0.03536, -0.165), (0.7844, -0.03536, -0.465), (0.7906, -0.02778, -0.165), (0.7906, -0.02778, -0.465), (0.7952, -0.01913, -0.165), (0.7952, -0.01913, -0.465), (0.798, -0.009755, -0.165), (0.798, -0.009754, -0.465), (0.799, -2.659e-08, -0.165), (0.799, 5.402e-08, -0.465), (0.798, 0.009754, -0.165), (0.798, 0.009755, -0.465), (0.7952, 0.01913, -0.165), (0.7952, 0.01913, -0.465), (0.7906, 0.02778, -0.165), (0.7906, 0.02778, -0.465), (0.7844, 0.03536, -0.165), (0.7844, 0.03536, -0.465), (0.7768, 0.04157, -0.165), (0.7768, 0.04157, -0.465), (0.7681, 0.04619, -0.165), (0.7681, 0.04619, -0.465), (0.7588, 0.04904, -0.165), (0.7588, 0.04904, -0.465), (-0.751, 0.05, -0.165), (-0.751, 0.05, -0.465), (-0.7608, 0.04904, -0.165), (-0.7608, 0.04904, -0.465), (-0.7701, 0.04619, -0.165), (-0.7701, 0.04619, -0.465), (-0.7788, 0.04157, -0.165), (-0.7788, 0.04157, -0.465), (-0.7864, 0.03536, -0.165), (-0.7864, 0.03536, -0.465), (-0.7926, 0.02778, -0.165), (-0.7926, 0.02778, -0.465), (-0.7972, 0.01913, -0.165), (-0.7972, 0.01913, -0.465), (-0.8, 0.009754, -0.165), (-0.8, 0.009755, -0.465), (-0.801, -7.11e-08, -0.165), (-0.801, 9.519e-09, -0.465), (-0.8, -0.009755, -0.165), (-0.8, -0.009755, -0.465), (-0.7972, -0.01913, -0.165), (-0.7972, -0.01913, -0.465), (-0.7926, -0.02778, -0.165), (-0.7926, -0.02778, -0.465), (-0.7864, -0.03536, -0.165), (-0.7864, -0.03536, -0.465), (-0.7788, -0.04157, -0.165), (-0.7788, -0.04157, -0.465), (-0.7701, -0.04619, -0.165), (-0.7701, -0.04619, -0.465), (-0.7608, -0.04904, -0.165), (-0.7608, -0.04904, -0.465), (-0.751, -0.05, -0.165), (-0.751, -0.05, -0.465), (-0.7412, -0.04904, -0.165), (-0.7412, -0.04904, -0.465), (-0.7319, -0.04619, -0.165), (-0.7319, -0.04619, -0.465), (-0.7232, -0.04157, -0.165), (-0.7232, -0.04157, -0.465), (-0.7156, -0.03536, -0.165), (-0.7156, -0.03536, -0.465), (-0.7094, -0.02778, -0.165), (-0.7094, -0.02778, -0.465), (-0.7048, -0.01913, -0.165), (-0.7048, -0.01913, -0.465), (-0.702, -0.009755, -0.165), (-0.702, -0.009754, -0.465), (-0.701, -2.659e-08, -0.165), (-0.701, 5.402e-08, -0.465), (-0.702, 0.009754, -0.165), (-0.702, 0.009755, -0.465), (-0.7048, 0.01913, -0.165), (-0.7048, 0.01913, -0.465), (-0.7094, 0.02778, -0.165), (-0.7094, 0.02778, -0.465), (-0.7156, 0.03536, -0.165), (-0.7156, 0.03536, -0.465), (-0.7232, 0.04157, -0.165), (-0.7232, 0.04157, -0.465), (-0.7319, 0.04619, -0.165), (-0.7319, 0.04619, -0.465), (-0.7412, 0.04904, -0.165), (-0.7412, 0.04904, -0.465)], [], [(0, 1, 3, 2), (2, 3, 7, 6), (6, 7, 5, 4), (4, 5, 1, 0), (2, 6, 4, 0), (7, 3, 1, 5), (8, 9, 11, 10), (10, 11, 15, 14), (14, 15, 13, 12), (12, 13, 9, 8), (10, 14, 12, 8), (15, 11, 9, 13), (16, 17, 19, 18), (18, 19, 23, 22), (22, 23, 21, 20), (20, 21, 17, 16), (18, 22, 20, 16), (23, 19, 17, 21), (24, 25, 27, 26), (26, 27, 29, 28), (28, 29, 31, 30), (30, 31, 33, 32), (32, 33, 35, 34), (34, 35, 37, 36), (36, 37, 39, 38), (38, 39, 41, 40), (40, 41, 43, 42), (42, 43, 45, 44), (44, 45, 47, 46), (46, 47, 49, 48), (48, 49, 51, 50), (50, 51, 53, 52), (52, 53, 55, 54), (54, 55, 57, 56), (56, 57, 59, 58), (58, 59, 61, 60), (60, 61, 63, 62), (62, 63, 65, 64), (64, 65, 67, 66), (66, 67, 69, 68), (68, 69, 71, 70), (70, 71, 73, 72), (72, 73, 75, 74), (74, 75, 77, 76), (76, 77, 79, 78), (78, 79, 81, 80), (80, 81, 83, 82), (82, 83, 85, 84), (27, 25, 87, 85, 83, 81, 79, 77, 75, 73, 71, 69, 67, 65, 63, 61, 59, 57, 55, 53, 51, 49, 47, 45, 43, 41, 39, 37, 35, 33, 31, 29), (84, 85, 87, 86), (86, 87, 25, 24), (24, 26, 28, 30, 32, 34, 36, 38, 40, 42, 44, 46, 48, 50, 52, 54, 56, 58, 60, 62, 64, 66, 68, 70, 72, 74, 76, 78, 80, 82, 84, 86), (88, 89, 91, 90), (90, 91, 93, 92), (92, 93, 95, 94), (94, 95, 97, 96), (96, 97, 99, 98), (98, 99, 101, 100), (100, 101, 103, 102), (102, 103, 105, 104), (104, 105, 107, 106), (106, 107, 109, 108), (108, 109, 111, 110), (110, 111, 113, 112), (112, 113, 115, 114), (114, 115, 117, 116), (116, 117, 119, 118), (118, 119, 121, 120), (120, 121, 123, 122), (122, 123, 125, 124), (124, 125, 127, 126), (126, 127, 129, 128), (128, 129, 131, 130), (130, 131, 133, 132), (132, 133, 135, 134), (134, 135, 137, 136), (136, 137, 139, 138), (138, 139, 141, 140), (140, 141, 143, 142), (142, 143, 145, 144), (144, 145, 147, 146), (146, 147, 149, 148), (91, 89, 151, 149, 147, 145, 143, 141, 139, 137, 135, 133, 131, 129, 127, 125, 123, 121, 119, 117, 115, 113, 111, 109, 107, 105, 103, 101, 99, 97, 95, 93), (148, 149, 151, 150), (150, 151, 89, 88), (88, 90, 92, 94, 96, 98, 100, 102, 104, 106, 108, 110, 112, 114, 116, 118, 120, 122, 124, 126, 128, 130, 132, 134, 136, 138, 140, 142, 144, 146, 148, 150)])
me_cube_005.use_remesh_preserve_volume = False
me_cube_005.use_remesh_preserve_attributes = False
me_cube_005.use_mirror_vertex_groups = False
me_cube_005.update()
me_cube_002 = bpy.data.meshes.new('Cube.002')
me_cube_002.from_pydata([(-1.193e-08, -0.288, -21.4), (-1.193e-08, -0.288, -1.0), (-0.04436, -0.2825, -21.4), (-0.04436, -0.2825, -1.0), (-0.08701, -0.2661, -21.4), (-0.08701, -0.2661, -1.0), (-0.1263, -0.2395, -21.4), (-0.1263, -0.2395, -1.0), (-0.1608, -0.2036, -21.4), (-0.1608, -0.2036, -1.0), (-0.189, -0.16, -21.4), (-0.189, -0.16, -1.0), (-0.2101, -0.1102, -21.4), (-0.2101, -0.1102, -1.0), (-0.223, -0.05619, -21.4), (-0.223, -0.05619, -1.0), (-0.2274, -9.552e-08, -21.4), (-0.2274, -7.803e-08, -1.0), (-0.223, 0.05619, -21.4), (-0.223, 0.05619, -1.0), (-0.2101, 0.1102, -21.4), (-0.2101, 0.1102, -1.0), (-0.189, 0.16, -21.4), (-0.189, 0.16, -1.0), (-0.1608, 0.2036, -21.4), (-0.1608, 0.2036, -1.0), (-0.1263, 0.2395, -21.4), (-0.1263, 0.2395, -1.0), (-0.08701, 0.2661, -21.4), (-0.08701, 0.2661, -1.0), (-0.04436, 0.2825, -21.4), (-0.04436, 0.2825, -1.0), (6.216e-08, 0.288, -21.4), (6.216e-08, 0.288, -1.0), (0.04436, 0.2825, -21.4), (0.04436, 0.2825, -1.0), (0.08701, 0.2661, -21.4), (0.08701, 0.2661, -1.0), (0.1263, 0.2395, -21.4), (0.1263, 0.2395, -1.0), (0.1608, 0.2036, -21.4), (0.1608, 0.2036, -1.0), (0.1891, 0.16, -21.4), (0.1891, 0.16, -1.0), (0.2101, 0.1102, -21.4), (0.2101, 0.1102, -1.0), (0.223, 0.05619, -21.4), (0.223, 0.05619, -1.0), (0.2274, -3.519e-07, -21.4), (0.2274, -3.344e-07, -1.0), (0.223, -0.05619, -21.4), (0.223, -0.05619, -1.0), (0.2101, -0.1102, -21.4), (0.2101, -0.1102, -1.0), (0.189, -0.16, -21.4), (0.189, -0.16, -1.0), (0.1608, -0.2036, -21.4), (0.1608, -0.2036, -1.0), (0.1263, -0.2395, -21.4), (0.1263, -0.2395, -1.0), (0.08701, -0.2661, -21.4), (0.08701, -0.2661, -1.0), (0.04436, -0.2825, -21.4), (0.04436, -0.2825, -1.0), (-1.0, -1.0, -1.0), (-1.0, -1.0, 1.0), (-1.0, 1.0, -1.0), (-1.0, 1.0, 1.0), (1.0, -1.0, -1.0), (1.0, -1.0, 1.0), (1.0, 1.0, -1.0), (1.0, 1.0, 1.0)], [], [(0, 1, 3, 2), (2, 3, 5, 4), (4, 5, 7, 6), (6, 7, 9, 8), (8, 9, 11, 10), (10, 11, 13, 12), (12, 13, 15, 14), (14, 15, 17, 16), (16, 17, 19, 18), (18, 19, 21, 20), (20, 21, 23, 22), (22, 23, 25, 24), (24, 25, 27, 26), (26, 27, 29, 28), (28, 29, 31, 30), (30, 31, 33, 32), (32, 33, 35, 34), (34, 35, 37, 36), (36, 37, 39, 38), (38, 39, 41, 40), (40, 41, 43, 42), (42, 43, 45, 44), (44, 45, 47, 46), (46, 47, 49, 48), (48, 49, 51, 50), (50, 51, 53, 52), (52, 53, 55, 54), (54, 55, 57, 56), (56, 57, 59, 58), (58, 59, 61, 60), (3, 1, 63, 61, 59, 57, 55, 53, 51, 49, 47, 45, 43, 41, 39, 37, 35, 33, 31, 29, 27, 25, 23, 21, 19, 17, 15, 13, 11, 9, 7, 5), (60, 61, 63, 62), (62, 63, 1, 0), (0, 2, 4, 6, 8, 10, 12, 14, 16, 18, 20, 22, 24, 26, 28, 30, 32, 34, 36, 38, 40, 42, 44, 46, 48, 50, 52, 54, 56, 58, 60, 62), (64, 65, 67, 66), (66, 67, 71, 70), (70, 71, 69, 68), (68, 69, 65, 64), (66, 70, 68, 64), (71, 67, 65, 69)])
me_cube_002.use_remesh_preserve_volume = False
me_cube_002.use_remesh_preserve_attributes = False
me_cube_002.use_mirror_vertex_groups = False
me_cube_002.update()
me_cube_001 = bpy.data.meshes.new('Cube.001')
me_cube_001.from_pydata([(-1.176, -7.296, 0.3605), (-0.2155, -7.296, 0.3605), (-1.176, -1.096, 0.3605), (-0.2155, -1.096, 0.3605), (-1.176, -7.296, -0.3605), (-0.2155, -7.296, -0.3605), (-1.176, -1.096, -0.3605), (-0.2155, -1.096, -0.3605), (-1.0, -1.0, -1.0), (-1.0, -1.0, 1.0), (-1.0, 1.0, -1.0), (-1.0, 1.0, 1.0), (1.0, -1.0, -1.0), (1.0, -1.0, 1.0), (1.0, 1.0, -1.0), (1.0, 1.0, 1.0)], [], [(0, 1, 3, 2), (2, 3, 7, 6), (6, 7, 5, 4), (4, 5, 1, 0), (2, 6, 4, 0), (7, 3, 1, 5), (8, 9, 11, 10), (10, 11, 15, 14), (14, 15, 13, 12), (12, 13, 9, 8), (10, 14, 12, 8), (15, 11, 9, 13)])
me_cube_001.use_remesh_preserve_volume = False
me_cube_001.use_remesh_preserve_attributes = False
me_cube_001.use_mirror_vertex_groups = False
me_cube_001.update()
me_cylinder_008 = bpy.data.meshes.new('Cylinder.008')
me_cylinder_008.from_pydata([(-0.3512, 1.82, -3.187), (-0.3512, 1.82, 2.796), (-1.765, 0.3619, -3.187), (-1.8, -0.4195, 2.796), (-1.765, 0.3619, 2.796), (-1.663, 0.71, -3.187), (-1.663, 0.71, 2.796), (-1.497, 1.031, -3.187), (-1.497, 1.031, 2.796), (-1.273, 1.312, -3.187), (-1.273, 1.312, 2.796), (-1.0, 1.543, -3.187), (-1.0, 1.543, 2.796), (-0.6888, 1.714, -3.187), (-0.6888, 1.714, 2.796), (-0.336, 1.714, -3.137), (-0.3335, 1.698, 2.723), (-1.665, 0.3415, -3.136), (-1.681, -0.4195, 2.721), (-1.649, 0.3381, 2.721), (-1.569, 0.6698, -3.136), (-1.553, 0.6631, 2.721), (-1.412, 0.9724, -3.136), (-1.398, 0.9627, 2.721), (-1.201, 1.238, -3.136), (-1.189, 1.225, 2.721), (-0.9434, 1.455, -3.136), (-0.9341, 1.441, 2.721), (-0.6498, 1.617, -3.136), (-0.6434, 1.601, 2.721), (-1.664, 0.2506, 2.357), (-1.664, 0.2458, 2.3), (-1.664, 0.2315, 2.245), (-1.664, 0.2083, 2.194), (-1.664, 0.1772, 2.15), (-1.664, 0.1392, 2.113), (-1.664, 0.09589, 2.086), (-1.664, 0.04888, 2.069), (-1.664, 1.892e-08, 2.063), (-1.664, -0.04888, 2.069), (-1.664, -0.09589, 2.086), (-1.664, -0.1392, 2.113), (-1.664, -0.1772, 2.15), (-1.664, -0.2083, 2.194), (-1.664, -0.2315, 2.245), (-1.664, -0.2458, 2.3), (-1.664, -0.2506, 2.357), (-1.664, -0.2458, 2.415), (-1.664, -0.2315, 2.47), (-1.664, -0.2083, 2.52), (-1.664, -0.1772, 2.565), (-1.664, -0.1392, 2.601), (-1.664, -0.09589, 2.629), (-1.664, -0.04888, 2.645), (-1.664, 2.42e-07, 2.651), (-1.664, 0.04888, 2.645), (-1.664, 0.09589, 2.629), (-1.664, 0.1392, 2.601), (-1.664, 0.1772, 2.565), (-1.664, 0.2083, 2.52), (-1.664, 0.2315, 2.47), (-1.664, 0.2458, 2.415), (-1.354, 0.2506, 2.357), (-1.354, 0.2458, 2.3), (-1.354, 0.2315, 2.245), (-1.354, 0.2083, 2.194), (-1.354, 0.1772, 2.15), (-1.354, 0.1392, 2.113), (-1.354, 0.09589, 2.086), (-1.354, 0.04888, 2.069), (-1.354, 1.892e-08, 2.063), (-1.354, -0.04888, 2.069), (-1.354, -0.09589, 2.086), (-1.354, -0.1392, 2.113), (-1.354, -0.1772, 2.15), (-1.354, -0.2083, 2.194), (-1.354, -0.2315, 2.245), (-1.354, -0.2458, 2.3), (-1.354, -0.2506, 2.357), (-1.354, -0.2458, 2.415), (-1.354, -0.2315, 2.47), (-1.354, -0.2083, 2.52), (-1.354, -0.1772, 2.565), (-1.354, -0.1392, 2.601), (-1.354, -0.09589, 2.629), (-1.354, -0.04888, 2.645), (-1.354, 2.42e-07, 2.651), (-1.354, 0.04888, 2.645), (-1.354, 0.09589, 2.629), (-1.354, 0.1392, 2.601), (-1.354, 0.1772, 2.565), (-1.354, 0.2083, 2.52), (-1.354, 0.2315, 2.47), (-1.354, 0.2458, 2.415), (0.3512, 1.82, -3.187), (0.3512, 1.82, 2.796), (1.765, 0.3619, -3.187), (1.8, -0.4195, 2.796), (1.765, 0.3619, 2.796), (1.663, 0.71, -3.187), (1.663, 0.71, 2.796), (1.497, 1.031, -3.187), (1.497, 1.031, 2.796), (1.273, 1.312, -3.187), (1.273, 1.312, 2.796), (1.0, 1.543, -3.187), (1.0, 1.543, 2.796), (0.6888, 1.714, -3.187), (0.6888, 1.714, 2.796), (0.0, 1.82, -3.187), (0.0, 1.82, 2.796), (0.336, 1.714, -3.137), (0.3335, 1.698, 2.723), (1.665, 0.3415, -3.136), (1.681, -0.4195, 2.721), (1.649, 0.3381, 2.721), (1.569, 0.6698, -3.136), (1.553, 0.6631, 2.721), (1.412, 0.9724, -3.136), (1.398, 0.9627, 2.721), (1.201, 1.238, -3.136), (1.189, 1.225, 2.721), (0.9434, 1.455, -3.136), (0.9341, 1.441, 2.721), (0.6498, 1.617, -3.136), (0.6434, 1.601, 2.721), (0.0, 1.718, -3.133), (0.0, 1.698, 2.72), (1.664, 0.2506, 2.357), (1.664, 0.2458, 2.3), (1.664, 0.2315, 2.245), (1.664, 0.2083, 2.194), (1.664, 0.1772, 2.15), (1.664, 0.1392, 2.113), (1.664, 0.09589, 2.086), (1.664, 0.04888, 2.069), (1.664, 1.892e-08, 2.063), (1.664, -0.04888, 2.069), (1.664, -0.09589, 2.086), (1.664, -0.1392, 2.113), (1.664, -0.1772, 2.15), (1.664, -0.2083, 2.194), (1.664, -0.2315, 2.245), (1.664, -0.2458, 2.3), (1.664, -0.2506, 2.357), (1.664, -0.2458, 2.415), (1.664, -0.2315, 2.47), (1.664, -0.2083, 2.52), (1.664, -0.1772, 2.565), (1.664, -0.1392, 2.601), (1.664, -0.09589, 2.629), (1.664, -0.04888, 2.645), (1.664, 2.42e-07, 2.651), (1.664, 0.04888, 2.645), (1.664, 0.09589, 2.629), (1.664, 0.1392, 2.601), (1.664, 0.1772, 2.565), (1.664, 0.2083, 2.52), (1.664, 0.2315, 2.47), (1.664, 0.2458, 2.415), (1.354, 0.2506, 2.357), (1.354, 0.2458, 2.3), (1.354, 0.2315, 2.245), (1.354, 0.2083, 2.194), (1.354, 0.1772, 2.15), (1.354, 0.1392, 2.113), (1.354, 0.09589, 2.086), (1.354, 0.04888, 2.069), (1.354, 1.892e-08, 2.063), (1.354, -0.04888, 2.069), (1.354, -0.09589, 2.086), (1.354, -0.1392, 2.113), (1.354, -0.1772, 2.15), (1.354, -0.2083, 2.194), (1.354, -0.2315, 2.245), (1.354, -0.2458, 2.3), (1.354, -0.2506, 2.357), (1.354, -0.2458, 2.415), (1.354, -0.2315, 2.47), (1.354, -0.2083, 2.52), (1.354, -0.1772, 2.565), (1.354, -0.1392, 2.601), (1.354, -0.09589, 2.629), (1.354, -0.04888, 2.645), (1.354, 2.42e-07, 2.651), (1.354, 0.04888, 2.645), (1.354, 0.09589, 2.629), (1.354, 0.1392, 2.601), (1.354, 0.1772, 2.565), (1.354, 0.2083, 2.52), (1.354, 0.2315, 2.47), (1.354, 0.2458, 2.415)], [], [(5, 6, 8, 7), (7, 8, 10, 9), (9, 10, 12, 11), (11, 12, 14, 13), (5, 20, 17, 2), (7, 22, 20, 5), (18, 3, 2, 17), (20, 22, 23, 21), (22, 24, 25, 23), (24, 26, 27, 25), (26, 28, 29, 27), (28, 15, 16, 29), (11, 26, 24, 9), (13, 28, 26, 11), (15, 0, 109, 126), (9, 24, 22, 7), (0, 15, 28, 13), (109, 0, 1, 110), (15, 126, 127, 16), (17, 19, 18), (17, 20, 21, 19), (1, 16, 127, 110), (14, 29, 16, 1), (12, 27, 29, 14), (10, 25, 27, 12), (8, 23, 25, 10), (6, 21, 23, 8), (4, 19, 21, 6), (3, 18, 19, 4), (2, 3, 4), (13, 14, 1, 0), (2, 4, 6, 5), (93, 92, 91, 90, 89, 88, 87, 86, 85, 84, 83, 82, 81, 80, 79, 78, 77, 76, 75, 74, 73, 72, 71, 70, 69, 68, 67, 66, 65, 64, 63, 62), (30, 31, 32, 33, 34, 35, 36, 37, 38, 39, 40, 41, 42, 43, 44, 45, 46, 47, 48, 49, 50, 51, 52, 53, 54, 55, 56, 57, 58, 59, 60, 61), (61, 93, 62, 30), (60, 92, 93, 61), (59, 91, 92, 60), (58, 90, 91, 59), (57, 89, 90, 58), (56, 88, 89, 57), (55, 87, 88, 56), (54, 86, 87, 55), (53, 85, 86, 54), (52, 84, 85, 53), (51, 83, 84, 52), (50, 82, 83, 51), (49, 81, 82, 50), (48, 80, 81, 49), (47, 79, 80, 48), (46, 78, 79, 47), (45, 77, 78, 46), (44, 76, 77, 45), (43, 75, 76, 44), (42, 74, 75, 43), (41, 73, 74, 42), (40, 72, 73, 41), (39, 71, 72, 40), (38, 70, 71, 39), (37, 69, 70, 38), (36, 68, 69, 37), (35, 67, 68, 36), (34, 66, 67, 35), (33, 65, 66, 34), (32, 64, 65, 33), (31, 63, 64, 32), (30, 62, 63, 31), (99, 101, 102, 100), (101, 103, 104, 102), (103, 105, 106, 104), (105, 107, 108, 106), (99, 96, 113, 116), (101, 99, 116, 118), (114, 113, 96, 97), (116, 117, 119, 118), (118, 119, 121, 120), (120, 121, 123, 122), (122, 123, 125, 124), (124, 125, 112, 111), (105, 103, 120, 122), (107, 105, 122, 124), (111, 126, 109, 94), (103, 101, 118, 120), (94, 107, 124, 111), (109, 110, 95, 94), (111, 112, 127, 126), (113, 114, 115), (113, 115, 117, 116), (95, 110, 127, 112), (108, 95, 112, 125), (106, 108, 125, 123), (104, 106, 123, 121), (102, 104, 121, 119), (100, 102, 119, 117), (98, 100, 117, 115), (97, 98, 115, 114), (96, 98, 97), (107, 94, 95, 108), (96, 99, 100, 98), (191, 160, 161, 162, 163, 164, 165, 166, 167, 168, 169, 170, 171, 172, 173, 174, 175, 176, 177, 178, 179, 180, 181, 182, 183, 184, 185, 186, 187, 188, 189, 190), (128, 159, 158, 157, 156, 155, 154, 153, 152, 151, 150, 149, 148, 147, 146, 145, 144, 143, 142, 141, 140, 139, 138, 137, 136, 135, 134, 133, 132, 131, 130, 129), (159, 128, 160, 191), (158, 159, 191, 190), (157, 158, 190, 189), (156, 157, 189, 188), (155, 156, 188, 187), (154, 155, 187, 186), (153, 154, 186, 185), (152, 153, 185, 184), (151, 152, 184, 183), (150, 151, 183, 182), (149, 150, 182, 181), (148, 149, 181, 180), (147, 148, 180, 179), (146, 147, 179, 178), (145, 146, 178, 177), (144, 145, 177, 176), (143, 144, 176, 175), (142, 143, 175, 174), (141, 142, 174, 173), (140, 141, 173, 172), (139, 140, 172, 171), (138, 139, 171, 170), (137, 138, 170, 169), (136, 137, 169, 168), (135, 136, 168, 167), (134, 135, 167, 166), (133, 134, 166, 165), (132, 133, 165, 164), (131, 132, 164, 163), (130, 131, 163, 162), (129, 130, 162, 161), (128, 129, 161, 160)])
me_cylinder_008.use_remesh_preserve_volume = False
me_cylinder_008.use_remesh_preserve_attributes = False
me_cylinder_008.use_mirror_vertex_groups = False
me_cylinder_008.update()

# ---- objects
ob_caser_001 = bpy.data.objects.new('CaseR.001', me_cylinder_007)
ob_case_002 = bpy.data.objects.new('Case.002', me_cylinder_005)
ob_cylinder_007 = bpy.data.objects.new('Cylinder.007', me_cylinder_002)
ob_cylinder_004 = bpy.data.objects.new('Cylinder.004', me_cylinder_002)
ob_case_000 = bpy.data.objects.new('Case.000', me_cylinder_005)
ob_caser = bpy.data.objects.new('CaseR', me_cylinder_007)
ob_cylinder_006 = bpy.data.objects.new('Cylinder.006', me_cylinder_001)
ob_cylinder_005 = bpy.data.objects.new('Cylinder.005', me_cylinder_001)
ob_pushswitch = bpy.data.objects.new('PushSwitch', me_cube)
ob_cube = bpy.data.objects.new('Cube', me_cube_009)
ob_arduino = bpy.data.objects.new('Arduino', me_cube_006)
ob_cylinder_008 = bpy.data.objects.new('Cylinder.008', me_cylinder_004)
ob_switch = bpy.data.objects.new('Switch', me_cube_005)
ob_led = bpy.data.objects.new('LED', me_cube_002)
ob_charger = bpy.data.objects.new('Charger', me_cube_001)
ob_handler = bpy.data.objects.new('HandleR', me_cylinder_008)

# ---- transforms, parenting, visibility, modifiers, constraints
ob_caser_001.location = (0.0, 0.0, 0.0)
ob_caser_001.scale = (1.108, 1.108, 1.0)
ob_caser_001.lineart.crease_threshold = 0.0
ob_case_002.location = (0.0, 0.492, 0.0)
ob_case_002.scale = (0.8523, 0.8523, 1.0)
ob_case_002.lineart.crease_threshold = 0.0
ob_cylinder_007.location = (0.2294, 1.697, 0.6884)
ob_cylinder_007.rotation_euler = (-2.384e-07, 3.142, -3.142)
ob_cylinder_007.scale = (0.3005, 0.2731, 2.206)
ob_cylinder_007.lineart.crease_threshold = 0.0
ob_cylinder_004.location = (0.26, -1.687, 0.6884)
ob_cylinder_004.rotation_euler = (-2.384e-07, 6.283, 6.283)
ob_cylinder_004.scale = (0.3005, 0.2731, 2.206)
ob_cylinder_004.lineart.crease_threshold = 0.0
ob_case_000.location = (0.0, 0.492, 0.0)
ob_case_000.scale = (-0.8523, 0.8523, 1.0)
ob_case_000.lineart.crease_threshold = 0.0
ob_caser.location = (0.0, 0.0, 0.0)
ob_caser.scale = (-1.108, 1.108, 1.0)
ob_caser.lineart.crease_threshold = 0.0
ob_cylinder_006.location = (-0.5593, 1.424, 0.6884)
ob_cylinder_006.rotation_euler = (3.142, -0.0, -3.142)
ob_cylinder_006.scale = (0.3005, 0.2731, 2.206)
ob_cylinder_006.lineart.crease_threshold = 0.0
ob_cylinder_005.location = (-0.5288, -1.414, 0.6884)
ob_cylinder_005.rotation_euler = (-3.142, -3.142, 12.57)
ob_cylinder_005.scale = (0.3005, 0.2731, 2.206)
ob_cylinder_005.lineart.crease_threshold = 0.0
ob_pushswitch.location = (0.0, 1.79, -2.7)
ob_pushswitch.rotation_euler = (-7.854, 4.712, 0.0)
ob_pushswitch.lineart.crease_threshold = 0.0
ob_cube.location = (0.0, 0.0, -1.0)
ob_cube.lineart.crease_threshold = 0.0
ob_arduino.location = (1.1, 0.0, 1.2)
ob_arduino.rotation_euler = (1.571, -0.0, -1.571)
ob_arduino.scale = (0.75, 1.469, 0.08)
ob_arduino.lineart.crease_threshold = 0.0
ob_cylinder_008.location = (0.0, 0.0649, 3.417)
ob_cylinder_008.rotation_euler = (3.142, -0.0, 0.0)
ob_cylinder_008.scale = (-1.653, -1.653, 1.577)
ob_cylinder_008.lineart.crease_threshold = 0.0
ob_switch.location = (1.379e-09, 0.8884, -6.16)
ob_switch.rotation_euler = (-2.687e-07, 3.142, 1.175e-14)
ob_switch.lineart.crease_threshold = 0.0
ob_led.location = (-2.281e-07, -0.6317, -3.975)
ob_led.rotation_euler = (-1.571, 4.712, 0.0)
ob_led.scale = (0.95, 0.75, 0.05)
ob_led.lineart.crease_threshold = 0.0
ob_charger.location = (1.447e-09, 0.0003642, -4.554)
ob_charger.rotation_euler = (-0.0, -1.571, 0.0)
ob_charger.scale = (1.25, 0.05, 0.95)
ob_charger.lineart.crease_threshold = 0.0
ob_handler.location = (0.0, 0.0, 0.0)
ob_handler.scale = (-1.293, 1.293, 1.103)
ob_handler.lineart.crease_threshold = 0.0

# ---- collection membership
col_collection_1.objects.link(ob_caser_001)
col_collection_1.objects.link(ob_case_002)
col_collection_1.objects.link(ob_cylinder_007)
col_collection_1.objects.link(ob_cylinder_004)
col_collection_2.objects.link(ob_case_000)
col_collection_2.objects.link(ob_caser)
col_collection_2.objects.link(ob_cylinder_006)
col_collection_2.objects.link(ob_cylinder_005)
col_collection_6.objects.link(ob_pushswitch)
col_collection_6.objects.link(ob_cube)
col_collection_6.objects.link(ob_arduino)
col_collection_6.objects.link(ob_cylinder_008)
col_collection_6.objects.link(ob_switch)
col_collection_6.objects.link(ob_led)
col_collection_6.objects.link(ob_charger)
col_collection_8.objects.link(ob_handler)

# ---- scene / render settings (as saved in the file)
scene.frame_start = 1; scene.frame_end = 250; scene.frame_set(14)
scene.render.engine = 'BLENDER_EEVEE_NEXT'
scene.render.resolution_percentage = 50
scene.render.dither_intensity = 0.0
scene.cycles.use_denoising = False
scene.cycles.samples = 128
scene.cycles.sampling_pattern = 'TABULATED_SOBOL'
scene.cycles.light_sampling_threshold = 0.0
scene.cycles.use_adaptive_sampling = False
scene.cycles.use_light_tree = False
scene.cycles.blur_glossy = 0.0
scene.cycles.sample_clamp_indirect = 0.0
scene.view_settings.view_transform = 'Standard'
bpy.context.view_layer.update()

# ---- added for rendering (the .blend has no active camera and no usable light): camera, sun
cam_auto = bpy.data.cameras.new('AutoCamera')
cam_auto.lens = 50.0
cam_auto.sensor_width = 36.0
cam_auto.clip_end = 1000.0
ob_auto_camera = bpy.data.objects.new('AutoCamera', cam_auto)
scene.collection.objects.link(ob_auto_camera)
ob_auto_camera.location = (25.3066, -34.0103, 12.5699)
ob_auto_camera.rotation_euler = (1.09748, -7.21219e-08, 0.694738)
scene.camera = ob_auto_camera
light_auto_sun = bpy.data.lights.new('AutoSun', 'SUN')
light_auto_sun.energy = 3.0
light_auto_sun.angle = 0.0523599
ob_auto_sun = bpy.data.objects.new('AutoSun', light_auto_sun)
scene.collection.objects.link(ob_auto_sun)
ob_auto_sun.rotation_euler = (0.872665, 0.174533, 0.523599)
bpy.context.view_layer.update()
